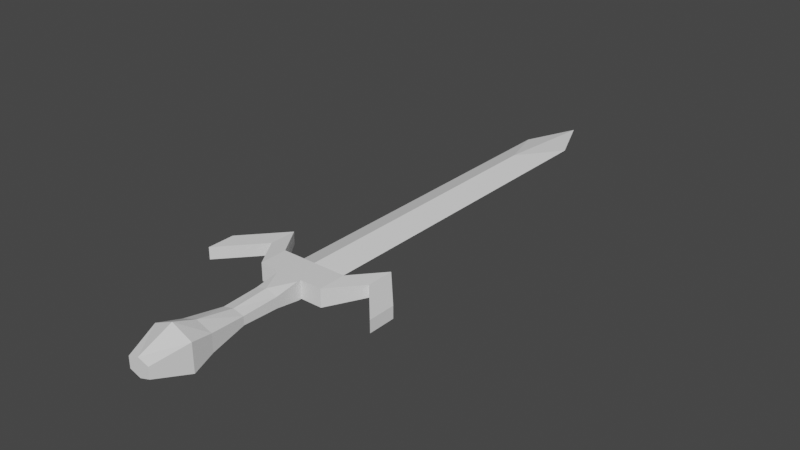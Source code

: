 # Source: Sword.blend  (saved by Blender 3.1.7; exported with 4.5.12 LTS)
import bpy
from mathutils import Matrix  # noqa: F401  (used for matrix-valued properties, if any)

bpy.ops.wm.read_factory_settings(use_empty=True)
scene = bpy.context.scene
scene.name = 'Scene'

# ---- world
world_world = bpy.data.worlds.new('World'); scene.world = world_world
world_world.use_nodes = True; world_world.node_tree.nodes.clear()
_N = world_world.node_tree.nodes; _L = world_world.node_tree.links
n0 = _N.new('ShaderNodeOutputWorld'); n0.name = 'World Output'; n0.location = (300, 300)
n1 = _N.new('ShaderNodeBackground'); n1.name = 'Background'; n1.location = (10, 300)
n1.inputs[0].default_value = (0.05088, 0.05088, 0.05088, 1.0)
_L.new(n1.outputs[0], n0.inputs[0])
n0.is_active_output = True
world_world.color = (0.05088, 0.05088, 0.05088)
world_world.use_sun_shadow = False
world_world.sun_shadow_jitter_overblur = 0.0

# ---- meshes
me_cube_003 = bpy.data.meshes.new('Cube.003')
me_cube_003.from_pydata([(0.0, -0.2283, -0.2093), (0.0, -0.2283, 0.2093), (0.0, 7.667, -0.2093), (0.0, 7.667, 0.2093), (0.8459, -0.2283, 0.0), (0.8459, 7.667, 0.0), (0.0, 10.53, 0.0), (0.8459, 9.175, 0.0)], [], [(3, 5, 7, 6), (4, 1, 0), (2, 5, 4, 0), (5, 3, 1, 4), (5, 2, 6, 7)])
_uv = me_cube_003.uv_layers.new(name='UVMap')
_uv.uv.foreach_set('vector', [0.875, 0.5, 0.625, 0.5, 0.625, 0.5, 0.875, 0.5, 0.625, 0.75, 0.625, 1.0, 0.375, 1.0, 0.125, 0.5, 0.375, 0.5, 0.375, 0.75, 0.125, 0.75, 0.625, 0.5, 0.875, 0.5, 0.875, 0.75, 0.625, 0.75, 0.375, 0.5, 0.125, 0.5, 0.125, 0.5, 0.375, 0.5])
me_cube_003.use_remesh_fix_poles = True
me_cube_003.use_remesh_preserve_attributes = False
me_cube_003.update()
me_cube_005 = bpy.data.meshes.new('Cube.005')
me_cube_005.from_pydata([(0.0, -0.3462, -0.2226), (0.0, -0.3462, 0.2226), (0.0, 0.3462, -0.2226), (0.0, 0.3462, 0.2226), (0.8415, -0.3462, -0.2226), (0.8415, -0.3462, 0.2226), (0.8415, 0.3462, -0.2226), (0.8415, 0.3462, 0.2226), (1.405, 1.18, 0.1507), (1.405, 1.18, -0.1507), (1.405, 0.488, -0.1507), (1.405, 0.488, 0.1507), (2.302, 0.1803, 0.1507), (2.302, 0.1803, -0.1507), (2.302, -0.512, -0.1507), (2.302, -0.512, 0.1507), (0.2908, 0.3462, -0.2226), (0.2908, 0.3462, 0.2226), (0.2908, -0.3462, -0.2226), (0.2908, -0.3462, 0.2226), (0.0, -0.4416, -0.2226), (0.0, -0.4416, 0.2226), (0.2908, -0.4416, 0.2226), (0.2908, -0.4416, -0.2226), (0.0, -1.025, -0.2226), (0.0, -1.025, 0.2226), (0.2908, -1.025, 0.1336), (0.2908, -1.025, -0.1336), (0.0, -0.3462, 0.0), (0.0, 0.3462, 0.0), (0.8415, 0.3462, 0.0), (0.8415, -0.3462, 0.0), (1.405, 1.18, 0.0), (1.405, 0.488, 0.0), (2.302, 0.1803, 0.0), (2.302, -0.512, 0.0), (0.2908, -0.3462, 0.0), (0.2908, 0.3462, 0.0), (0.0, -0.4416, 0.0), (0.2908, -0.4416, 0.0), (0.0, -1.025, 0.0), (0.2908, -1.025, 0.0), (0.0, -2.477, 0.0), (0.0, -1.916, 0.1714), (0.2811, -1.916, 0.1029), (0.0, -1.916, -0.1714), (0.2811, -1.916, -0.1029), (0.2811, -1.916, 7.323e-10), (0.0, -3.393, 0.0), (0.0, -2.833, 0.36), (0.409, -2.833, 0.216), (0.0, -2.833, -0.36), (0.409, -2.833, -0.216), (0.409, -2.833, 7.323e-10), (0.0, -3.957, -2.98e-09), (0.0, -3.397, 0.576), (0.5172, -3.397, 0.3456), (0.0, -3.397, -0.576), (0.5172, -3.397, -0.3456), (0.5172, -3.397, -1.562e-09), (0.0, -4.228, 1.49e-09), (0.0, -4.228, 0.2304), (0.2781, -4.228, 0.1382), (0.0, -4.228, -0.2304), (0.2781, -4.228, -0.1382), (0.2781, -4.228, 1.88e-09)], [], [(28, 1, 3, 29), (37, 17, 7, 30), (30, 7, 8, 32), (19, 1, 21, 22), (16, 6, 4, 18), (17, 3, 1, 19), (33, 10, 14, 35), (31, 4, 10, 33), (4, 6, 9, 10), (7, 5, 11, 8), (34, 12, 15, 35), (10, 9, 13, 14), (8, 11, 15, 12), (32, 8, 12, 34), (7, 17, 19, 5), (2, 16, 18, 0), (31, 5, 19, 36), (29, 3, 17, 37), (39, 22, 26, 41), (28, 0, 20, 38), (36, 19, 22, 39), (0, 18, 23, 20), (25, 40, 42, 43), (22, 21, 25, 26), (20, 23, 27, 24), (38, 20, 24, 40), (21, 38, 40, 25), (24, 27, 46, 45), (18, 36, 39, 23), (1, 28, 38, 21), (23, 39, 41, 27), (2, 29, 37, 16), (4, 31, 36, 18), (9, 32, 34, 13), (13, 34, 35, 14), (5, 31, 33, 11), (11, 33, 35, 15), (6, 30, 32, 9), (16, 37, 30, 6), (0, 28, 29, 2), (43, 42, 48, 49), (45, 46, 52, 51), (40, 24, 45, 42), (27, 41, 47, 46), (26, 25, 43, 44), (41, 26, 44, 47), (48, 51, 57, 54), (50, 49, 55, 56), (47, 44, 50, 53), (46, 47, 53, 52), (44, 43, 49, 50), (42, 45, 51, 48), (56, 55, 61, 62), (58, 59, 65, 64), (51, 52, 58, 57), (49, 48, 54, 55), (53, 50, 56, 59), (52, 53, 59, 58), (65, 62, 61, 60), (64, 65, 60, 63), (54, 57, 63, 60), (57, 58, 64, 63), (55, 54, 60, 61), (59, 56, 62, 65)])
_uv = me_cube_005.uv_layers.new(name='UVMap')
_uv.uv.foreach_set('vector', [0.5, 0.0, 0.625, 0.0, 0.625, 0.25, 0.5, 0.25, 0.5, 0.3364, 0.625, 0.3364, 0.625, 0.5, 0.5, 0.5, 0.5, 0.5, 0.625, 0.5, 0.625, 0.5, 0.5, 0.5, 0.7886, 0.75, 0.875, 0.75, 0.875, 0.75, 0.7886, 0.75, 0.2114, 0.5, 0.375, 0.5, 0.375, 0.75, 0.2114, 0.75, 0.7886, 0.5, 0.875, 0.5, 0.875, 0.75, 0.7886, 0.75, 0.5, 0.75, 0.375, 0.75, 0.375, 0.75, 0.5, 0.75, 0.5, 0.75, 0.375, 0.75, 0.375, 0.75, 0.5, 0.75, 0.375, 0.75, 0.375, 0.5, 0.375, 0.5, 0.375, 0.75, 0.625, 0.5, 0.625, 0.75, 0.625, 0.75, 0.625, 0.5, 0.5, 0.5, 0.625, 0.5, 0.625, 0.75, 0.5, 0.75, 0.375, 0.75, 0.375, 0.5, 0.375, 0.5, 0.375, 0.75, 0.625, 0.5, 0.625, 0.75, 0.625, 0.75, 0.625, 0.5, 0.5, 0.5, 0.625, 0.5, 0.625, 0.5, 0.5, 0.5, 0.625, 0.5, 0.7886, 0.5, 0.7886, 0.75, 0.625, 0.75, 0.125, 0.5, 0.2114, 0.5, 0.2114, 0.75, 0.125, 0.75, 0.5, 0.75, 0.625, 0.75, 0.625, 0.9136, 0.5, 0.9136, 0.5, 0.25, 0.625, 0.25, 0.625, 0.3364, 0.5, 0.3364, 0.5, 0.9136, 0.625, 0.9136, 0.625, 0.9136, 0.5, 0.9136, 0.5, 0.0, 0.375, 0.0, 0.375, 0.0, 0.5, 0.0, 0.5, 0.9136, 0.625, 0.9136, 0.625, 0.9136, 0.5, 0.9136, 0.125, 0.75, 0.2114, 0.75, 0.2114, 0.75, 0.125, 0.75, 0.625, 0.0, 0.5, 0.0, 0.5, 0.0, 0.625, 0.0, 0.7886, 0.75, 0.875, 0.75, 0.875, 0.75, 0.7886, 0.75, 0.125, 0.75, 0.2114, 0.75, 0.2114, 0.75, 0.125, 0.75, 0.5, 0.0, 0.375, 0.0, 0.375, 0.0, 0.5, 0.0, 0.625, 0.0, 0.5, 0.0, 0.5, 0.0, 0.625, 0.0, 0.125, 0.75, 0.2114, 0.75, 0.2114, 0.75, 0.125, 0.75, 0.375, 0.9136, 0.5, 0.9136, 0.5, 0.9136, 0.375, 0.9136, 0.625, 0.0, 0.5, 0.0, 0.5, 0.0, 0.625, 0.0, 0.375, 0.9136, 0.5, 0.9136, 0.5, 0.9136, 0.375, 0.9136, 0.375, 0.25, 0.5, 0.25, 0.5, 0.3364, 0.375, 0.3364, 0.375, 0.75, 0.5, 0.75, 0.5, 0.9136, 0.375, 0.9136, 0.375, 0.5, 0.5, 0.5, 0.5, 0.5, 0.375, 0.5, 0.375, 0.5, 0.5, 0.5, 0.5, 0.75, 0.375, 0.75, 0.625, 0.75, 0.5, 0.75, 0.5, 0.75, 0.625, 0.75, 0.625, 0.75, 0.5, 0.75, 0.5, 0.75, 0.625, 0.75, 0.375, 0.5, 0.5, 0.5, 0.5, 0.5, 0.375, 0.5, 0.375, 0.3364, 0.5, 0.3364, 0.5, 0.5, 0.375, 0.5, 0.375, 0.0, 0.5, 0.0, 0.5, 0.25, 0.375, 0.25, 0.625, 0.0, 0.5, 0.0, 0.5, 0.0, 0.625, 0.0, 0.125, 0.75, 0.2114, 0.75, 0.2114, 0.75, 0.125, 0.75, 0.5, 0.0, 0.375, 0.0, 0.375, 0.0, 0.5, 0.0, 0.375, 0.9136, 0.5, 0.9136, 0.5, 0.9136, 0.375, 0.9136, 0.7886, 0.75, 0.875, 0.75, 0.875, 0.75, 0.7886, 0.75, 0.5, 0.9136, 0.625, 0.9136, 0.625, 0.9136, 0.5, 0.9136, 0.5, 0.0, 0.375, 0.0, 0.375, 0.0, 0.5, 0.0, 0.7886, 0.75, 0.875, 0.75, 0.875, 0.75, 0.7886, 0.75, 0.5, 0.9136, 0.625, 0.9136, 0.625, 0.9136, 0.5, 0.9136, 0.375, 0.9136, 0.5, 0.9136, 0.5, 0.9136, 0.375, 0.9136, 0.7886, 0.75, 0.875, 0.75, 0.875, 0.75, 0.7886, 0.75, 0.5, 0.0, 0.375, 0.0, 0.375, 0.0, 0.5, 0.0, 0.7886, 0.75, 0.875, 0.75, 0.875, 0.75, 0.7886, 0.75, 0.375, 0.9136, 0.5, 0.9136, 0.5, 0.9136, 0.375, 0.9136, 0.125, 0.75, 0.2114, 0.75, 0.2114, 0.75, 0.125, 0.75, 0.625, 0.0, 0.5, 0.0, 0.5, 0.0, 0.625, 0.0, 0.5, 0.9136, 0.625, 0.9136, 0.625, 0.9136, 0.5, 0.9136, 0.375, 0.9136, 0.5, 0.9136, 0.5, 0.9136, 0.375, 0.9136, 0.5, 0.9136, 0.625, 0.9136, 0.625, 1.0, 0.5, 1.0, 0.375, 0.9136, 0.5, 0.9136, 0.5, 1.0, 0.375, 1.0, 0.5, 0.0, 0.375, 0.0, 0.375, 0.0, 0.5, 0.0, 0.125, 0.75, 0.2114, 0.75, 0.2114, 0.75, 0.125, 0.75, 0.625, 0.0, 0.5, 0.0, 0.5, 0.0, 0.625, 0.0, 0.5, 0.9136, 0.625, 0.9136, 0.625, 0.9136, 0.5, 0.9136])
me_cube_005.use_remesh_fix_poles = True
me_cube_005.use_remesh_preserve_attributes = False
me_cube_005.update()

# ---- objects
ob_blade = bpy.data.objects.new('Blade', me_cube_003)
ob_handle = bpy.data.objects.new('Handle', me_cube_005)

# ---- transforms, parenting, visibility, modifiers, constraints
ob_blade.location = (0.0, 0.0, 0.0)
ob_blade.scale = (0.6756, 1.0, 1.0)
_m = ob_blade.modifiers.new('Mirror', 'MIRROR')
_m.use_clip = True
ob_handle.location = (0.0, 0.0, 0.0)
_m = ob_handle.modifiers.new('Mirror', 'MIRROR')
_m.use_clip = True

# ---- collection membership
scene.collection.objects.link(ob_blade)
scene.collection.objects.link(ob_handle)

# ---- scene / render settings (as saved in the file)
scene.frame_start = 1; scene.frame_end = 250; scene.frame_set(1)
scene.render.engine = 'BLENDER_EEVEE_NEXT'
scene.cycles.sampling_pattern = 'TABULATED_SOBOL'
scene.cycles.use_light_tree = False
scene.view_settings.view_transform = 'Filmic'
bpy.context.view_layer.update()

# ---- added for rendering (the .blend has no active camera and no usable light): camera, sun
cam_auto = bpy.data.cameras.new('AutoCamera')
cam_auto.lens = 50.0
cam_auto.sensor_width = 36.0
cam_auto.clip_end = 1000.0
ob_auto_camera = bpy.data.objects.new('AutoCamera', cam_auto)
scene.collection.objects.link(ob_auto_camera)
ob_auto_camera.location = (14.3443, -14.0619, 11.4755)
ob_auto_camera.rotation_euler = (1.09748, -7.21219e-08, 0.694738)
scene.camera = ob_auto_camera
light_auto_sun = bpy.data.lights.new('AutoSun', 'SUN')
light_auto_sun.energy = 3.0
light_auto_sun.angle = 0.0523599
ob_auto_sun = bpy.data.objects.new('AutoSun', light_auto_sun)
scene.collection.objects.link(ob_auto_sun)
ob_auto_sun.rotation_euler = (0.872665, 0.174533, 0.523599)
bpy.context.view_layer.update()
